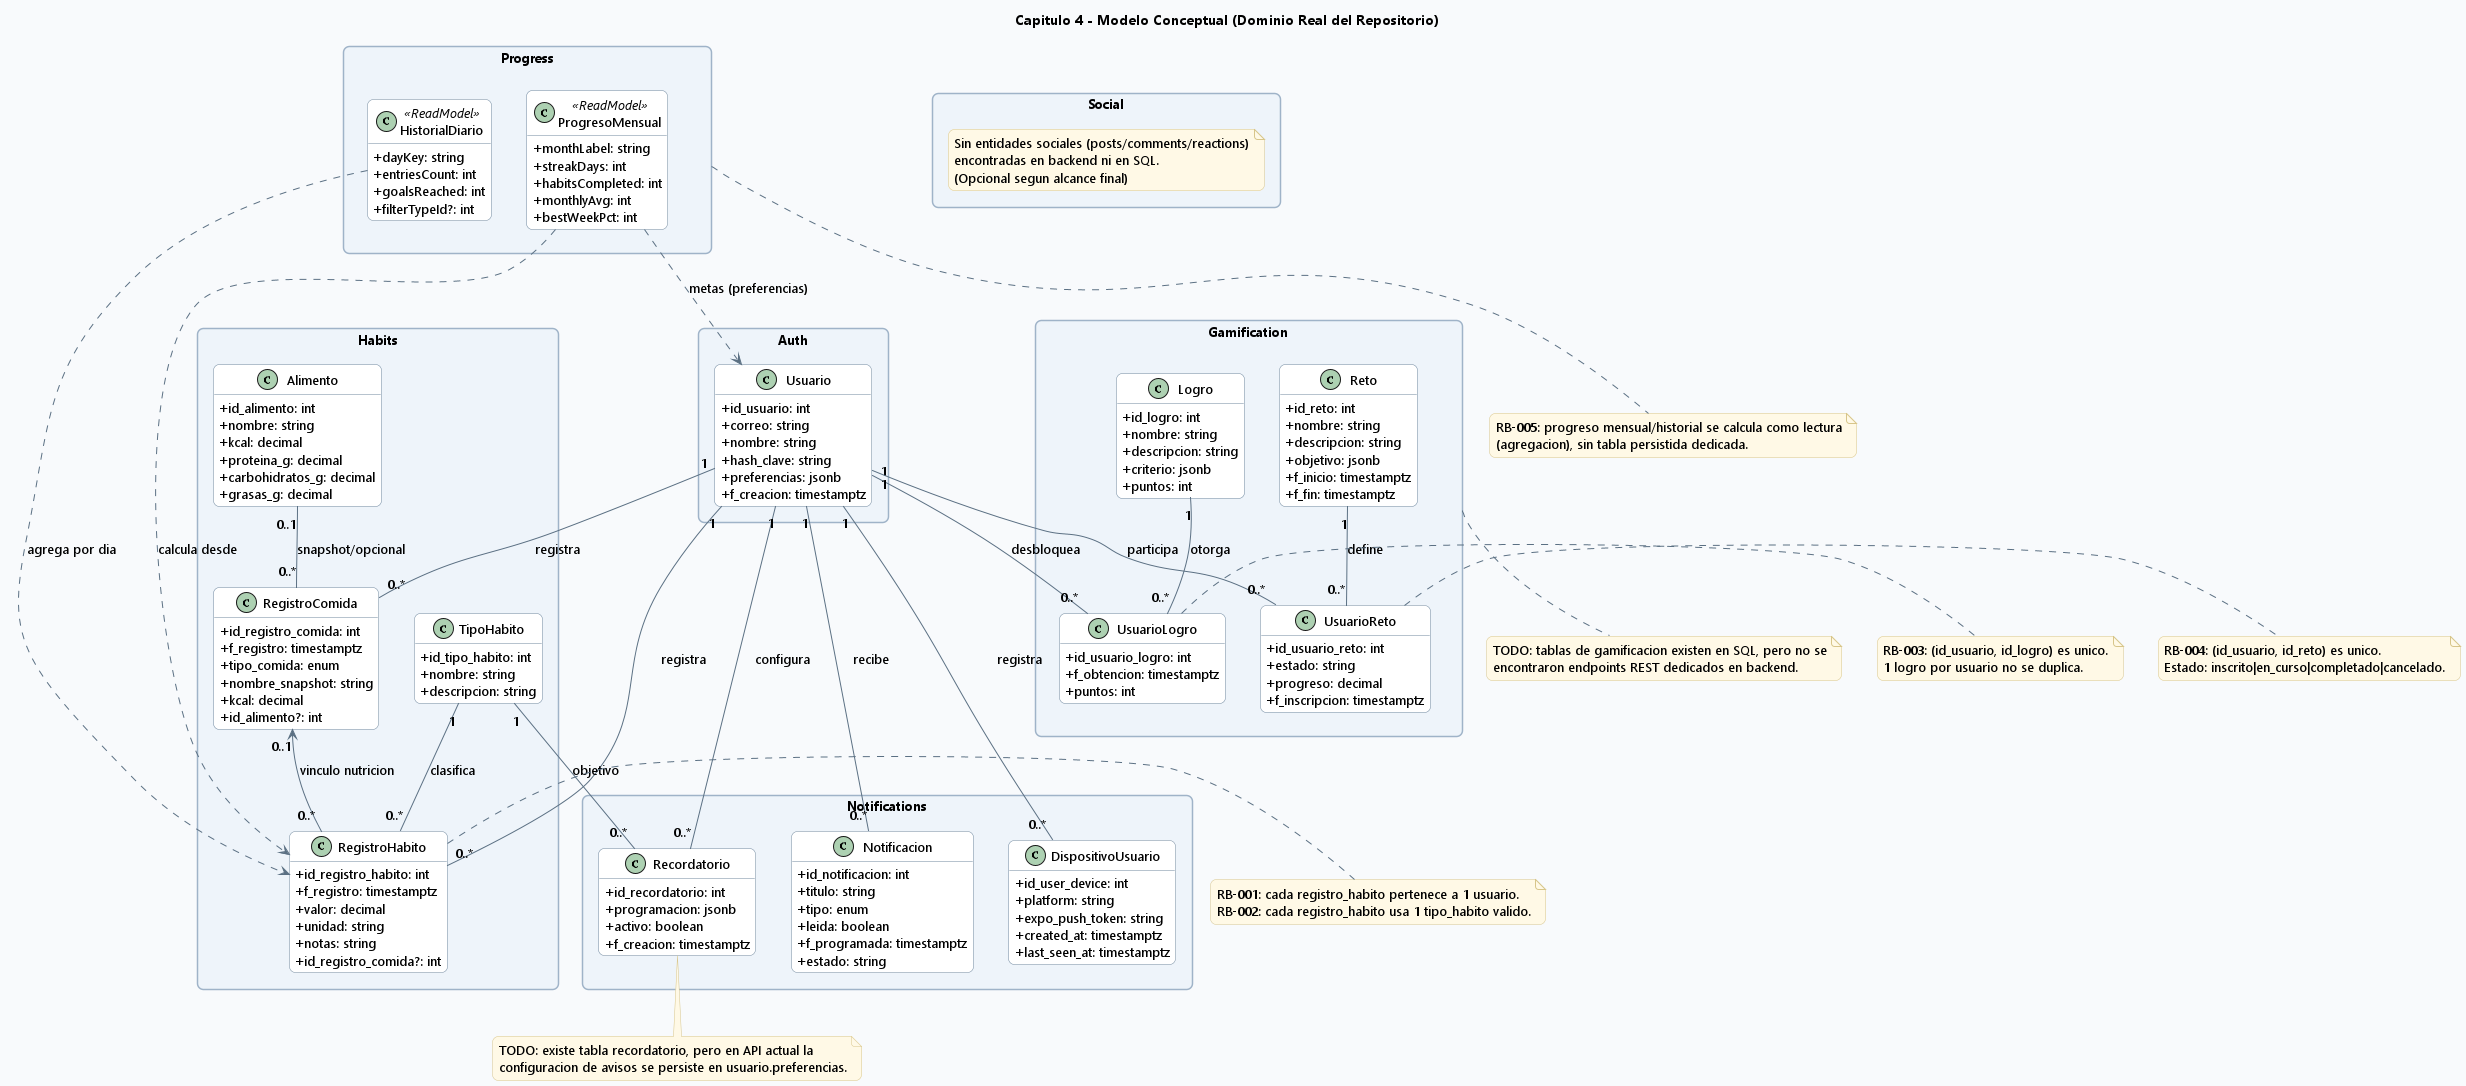

The diagram above was rendered by PlantUML. Its source (embedded in the PNG):
@startuml
' CAP4 - 01 Modelo Conceptual

skinparam backgroundColor #F8FAFC
skinparam shadowing false
skinparam roundcorner 12
skinparam defaultFontName Segoe UI
skinparam defaultFontSize 13
skinparam ArrowColor #5B7083
skinparam ArrowThickness 1
skinparam packageStyle rectangle
skinparam packageBorderColor #9FB3C8
skinparam packageBackgroundColor #EEF4FA
skinparam classBackgroundColor #FFFFFF
skinparam classBorderColor #6E879D
skinparam classAttributeIconSize 0
skinparam noteBackgroundColor #FFF9E6
skinparam noteBorderColor #D7C58A

hide methods

title Capitulo 4 - Modelo Conceptual (Dominio Real del Repositorio)

package "Auth" {
  class Usuario {
    +id_usuario: int
    +correo: string
    +nombre: string
    +hash_clave: string
    +preferencias: jsonb
    +f_creacion: timestamptz
  }
}

package "Habits" {
  class TipoHabito {
    +id_tipo_habito: int
    +nombre: string
    +descripcion: string
  }

  class RegistroHabito {
    +id_registro_habito: int
    +f_registro: timestamptz
    +valor: decimal
    +unidad: string
    +notas: string
    +id_registro_comida?: int
  }

  class Alimento {
    +id_alimento: int
    +nombre: string
    +kcal: decimal
    +proteina_g: decimal
    +carbohidratos_g: decimal
    +grasas_g: decimal
  }

  class RegistroComida {
    +id_registro_comida: int
    +f_registro: timestamptz
    +tipo_comida: enum
    +nombre_snapshot: string
    +kcal: decimal
    +id_alimento?: int
  }
}

package "Progress" {
  class ProgresoMensual <<ReadModel>> {
    +monthLabel: string
    +streakDays: int
    +habitsCompleted: int
    +monthlyAvg: int
    +bestWeekPct: int
  }

  class HistorialDiario <<ReadModel>> {
    +dayKey: string
    +entriesCount: int
    +goalsReached: int
    +filterTypeId?: int
  }
}

package "Notifications" {
  class Recordatorio {
    +id_recordatorio: int
    +programacion: jsonb
    +activo: boolean
    +f_creacion: timestamptz
  }

  class Notificacion {
    +id_notificacion: int
    +titulo: string
    +tipo: enum
    +leida: boolean
    +f_programada: timestamptz
    +estado: string
  }

  class DispositivoUsuario {
    +id_user_device: int
    +platform: string
    +expo_push_token: string
    +created_at: timestamptz
    +last_seen_at: timestamptz
  }
}

package "Gamification" {
  class Logro {
    +id_logro: int
    +nombre: string
    +descripcion: string
    +criterio: jsonb
    +puntos: int
  }

  class UsuarioLogro {
    +id_usuario_logro: int
    +f_obtencion: timestamptz
    +puntos: int
  }

  class Reto {
    +id_reto: int
    +nombre: string
    +descripcion: string
    +objetivo: jsonb
    +f_inicio: timestamptz
    +f_fin: timestamptz
  }

  class UsuarioReto {
    +id_usuario_reto: int
    +estado: string
    +progreso: decimal
    +f_inscripcion: timestamptz
  }
}

package "Social" {
  note "Sin entidades sociales (posts/comments/reactions)\nencontradas en backend ni en SQL.\n(Opcional segun alcance final)" as N_SOCIAL
}

Usuario "1" -- "0..*" RegistroHabito : registra
TipoHabito "1" -- "0..*" RegistroHabito : clasifica

Usuario "1" -- "0..*" RegistroComida : registra
Alimento "0..1" -- "0..*" RegistroComida : snapshot/opcional
RegistroComida "0..1" <-- "0..*" RegistroHabito : vinculo nutricion

Usuario "1" -- "0..*" Recordatorio : configura
TipoHabito "1" -- "0..*" Recordatorio : objetivo
Usuario "1" -- "0..*" Notificacion : recibe
Usuario "1" -- "0..*" DispositivoUsuario : registra

Usuario "1" -- "0..*" UsuarioLogro : desbloquea
Logro "1" -- "0..*" UsuarioLogro : otorga
Usuario "1" -- "0..*" UsuarioReto : participa
Reto "1" -- "0..*" UsuarioReto : define

ProgresoMensual ..> RegistroHabito : calcula desde
ProgresoMensual ..> Usuario : metas (preferencias)
HistorialDiario ..> RegistroHabito : agrega por dia

note right of RegistroHabito
RB-001: cada registro_habito pertenece a 1 usuario.
RB-002: cada registro_habito usa 1 tipo_habito valido.
end note

note right of UsuarioLogro
RB-003: (id_usuario, id_logro) es unico.
1 logro por usuario no se duplica.
end note

note right of UsuarioReto
RB-004: (id_usuario, id_reto) es unico.
Estado: inscrito|en_curso|completado|cancelado.
end note

note bottom of Recordatorio
TODO: existe tabla recordatorio, pero en API actual la
configuracion de avisos se persiste en usuario.preferencias.
end note

note bottom of Gamification
TODO: tablas de gamificacion existen en SQL, pero no se
encontraron endpoints REST dedicados en backend.
end note

note bottom of Progress
RB-005: progreso mensual/historial se calcula como lectura
(agregacion), sin tabla persistida dedicada.
end note

@enduml